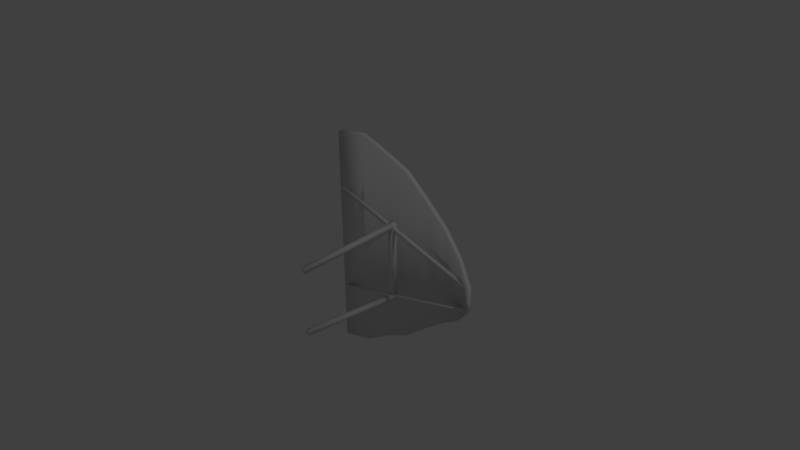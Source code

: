 # Source: Glider.blend  (saved by Blender 2.77.0; exported with 4.5.12 LTS)
import bpy
from mathutils import Matrix  # noqa: F401  (used for matrix-valued properties, if any)

bpy.ops.wm.read_factory_settings(use_empty=True)
scene = bpy.context.scene
scene.name = 'Scene'

# ---- collections
col_collection_1 = bpy.data.collections.new('Collection 1'); scene.collection.children.link(col_collection_1)

# ---- materials (node trees are filled in below, after node groups)
mat_material = bpy.data.materials.new('Material')
mat_material.alpha_threshold = 0.0
mat_material.use_transparent_shadow = False
mat_material.roughness = 0.5
mat_material.line_color = (0.0, 0.0, 0.0, 1.0)

# ---- material node trees

# ---- world
world_world = bpy.data.worlds.new('World'); scene.world = world_world
world_world.color = (0.05088, 0.05088, 0.05088)
world_world.use_sun_shadow = False
world_world.sun_shadow_jitter_overblur = 0.0
world_world.cycles.sampling_method = 'MANUAL'

# ---- cameras
cam_camera = bpy.data.cameras.new('Camera')
cam_camera.clip_end = 100.0
cam_camera.lens = 35.0
cam_camera.sensor_width = 32.0
cam_camera.sensor_height = 18.0
cam_camera.ortho_scale = 7.314
cam_camera.dof.focus_distance = 0.0
cam_camera.dof.aperture_fstop = 128.0

# ---- lights
light_lamp = bpy.data.lights.new('Lamp', 'POINT')
light_lamp.transmission_factor = 0.0
light_lamp.cutoff_distance = 30.0
light_lamp.energy = 100.0
light_lamp.shadow_buffer_clip_start = 1.001
light_lamp.shadow_soft_size = 0.1
light_lamp.shadow_maximum_resolution = 0.006
light_lamp.use_absolute_resolution = True

# ---- meshes
me_cube = bpy.data.meshes.new('Cube')
me_cube.from_pydata([(1.276, 2.012, -0.1913), (1.276, 2.012, 0.1392), (1.03, 2.119, 0.3953), (1.03, 2.119, -0.4473), (1.276, 2.089, -0.1913), (1.276, 2.089, 0.1392), (1.03, 2.187, 0.3953), (1.03, 2.187, -0.4473), (0.6905, 2.22, 0.6256), (0.6905, 2.22, -0.6776), (0.6905, 2.296, 0.6256), (0.6905, 2.296, -0.6776), (0.3305, 2.25, 0.8961), (0.3305, 2.25, -0.9482), (0.3305, 2.326, 0.8961), (0.3305, 2.326, -0.9482), (-0.0009416, 2.25, 1.157), (-0.0009414, 2.25, -1.209), (-0.0009418, 2.326, 1.157), (-0.0009416, 2.326, -1.209), (-0.3227, 2.233, 1.298), (-0.3227, 2.233, -1.35), (-0.3227, 2.309, 1.298), (-0.3227, 2.309, -1.35), (-0.6711, 2.156, 1.485), (-0.6711, 2.156, -1.537), (-0.6711, 2.232, 1.485), (-0.6711, 2.232, -1.537), (-0.9495, 2.029, 0.7309), (-0.9495, 2.072, 0.7309), (-0.9669, 2.029, 0.6921), (-0.9669, 2.072, 0.6921), (1.249, 2.029, 0.1404), (1.249, 2.072, 0.1404), (1.231, 2.029, 0.1016), (1.231, 2.072, 0.1016), (-0.9861, 2.039, 1.485), (-0.9861, 2.039, -1.537), (-0.9861, 2.116, 1.485), (-0.9861, 2.116, -1.537), (1.231, 2.072, -0.1504), (1.231, 2.029, -0.1504), (1.249, 2.072, -0.1892), (1.249, 2.029, -0.1892), (-0.9669, 2.072, -0.7409), (-0.9669, 2.029, -0.7409), (-0.9495, 2.072, -0.7797), (-0.9495, 2.029, -0.7797), (-0.05552, 2.01, 0.5335), (-0.05552, 2.084, 0.5335), (-0.05552, 2.01, -0.5487), (-0.05552, 2.084, -0.5487), (0.01831, 2.01, 0.5335), (0.01831, 2.084, 0.5335), (0.01831, 2.01, -0.5487), (0.01831, 2.084, -0.5487), (-0.03049, 0.6434, 0.4496), (-0.03049, 2.022, 0.5379), (-0.03049, 0.6434, 0.3886), (-0.03049, 2.022, 0.4769), (0.03049, 0.6434, 0.4496), (0.03049, 2.022, 0.5379), (0.03049, 0.6434, 0.3886), (0.03049, 2.022, 0.4769), (1.348, 1.924, -0.08008), (1.348, 1.924, 0.02804), (1.348, 2.0, -0.08008), (1.348, 2.0, 0.02804), (0.03049, 2.022, -0.4769), (0.03049, 0.6434, -0.3886), (0.03049, 2.022, -0.5379), (0.03049, 0.6434, -0.4496), (-0.03049, 2.022, -0.4769), (-0.03049, 0.6434, -0.3886), (-0.03049, 2.022, -0.5379), (-0.03049, 0.6434, -0.4496)], [], [(0, 1, 2, 3), (4, 7, 6, 5), (4, 5, 67, 66), (1, 5, 6, 2), (3, 2, 8, 9), (4, 0, 3, 7), (11, 9, 13, 15), (2, 6, 10, 8), (6, 7, 11, 10), (7, 3, 9, 11), (14, 15, 19, 18), (9, 8, 12, 13), (10, 11, 15, 14), (8, 10, 14, 12), (19, 17, 21, 23), (12, 14, 18, 16), (15, 13, 17, 19), (13, 12, 16, 17), (23, 21, 25, 27), (17, 16, 20, 21), (18, 19, 23, 22), (16, 18, 22, 20), (26, 27, 39, 38), (21, 20, 24, 25), (22, 23, 27, 26), (20, 22, 26, 24), (29, 31, 30, 28), (31, 35, 34, 30), (35, 33, 32, 34), (33, 29, 28, 32), (28, 30, 34, 32), (33, 35, 31, 29), (36, 38, 39, 37), (24, 26, 38, 36), (27, 25, 37, 39), (25, 24, 36, 37), (41, 43, 42, 40), (43, 47, 46, 42), (47, 45, 44, 46), (45, 41, 40, 44), (40, 42, 46, 44), (45, 47, 43, 41), (49, 51, 50, 48), (51, 55, 54, 50), (55, 53, 52, 54), (53, 49, 48, 52), (48, 50, 54, 52), (53, 55, 51, 49), (57, 59, 58, 56), (59, 63, 62, 58), (63, 61, 60, 62), (61, 57, 56, 60), (56, 58, 62, 60), (61, 63, 59, 57), (64, 66, 67, 65), (5, 1, 65, 67), (0, 4, 66, 64), (1, 0, 64, 65), (69, 71, 70, 68), (71, 75, 74, 70), (75, 73, 72, 74), (73, 69, 68, 72), (68, 70, 74, 72), (73, 75, 71, 69)])
me_cube.polygons.foreach_set('use_smooth', [True] * 64)
_uv = me_cube.uv_layers.new(name='UVMap')
_uv.uv.foreach_set('vector', [0.6767, 0.2821, 0.6767, 0.291, 0.6706, 0.2979, 0.6706, 0.2752, 0.5613, 0.2821, 0.5676, 0.2752, 0.5676, 0.2979, 0.5613, 0.291, 0.5731, 0.3273, 0.5731, 0.3362, 0.5708, 0.3332, 0.5708, 0.3303, 0.6844, 0.3105, 0.6824, 0.3105, 0.68, 0.3031, 0.6817, 0.3031, 0.6706, 0.2752, 0.6706, 0.2979, 0.662, 0.3041, 0.662, 0.269, 0.6824, 0.3105, 0.6844, 0.3105, 0.6817, 0.3179, 0.68, 0.3179, 0.6773, 0.3277, 0.6793, 0.3277, 0.6786, 0.3382, 0.6767, 0.3382, 0.6817, 0.3031, 0.68, 0.3031, 0.6773, 0.2933, 0.6793, 0.2933, 0.5676, 0.2979, 0.5676, 0.2752, 0.5763, 0.269, 0.5763, 0.3041, 0.68, 0.3179, 0.6817, 0.3179, 0.6793, 0.3277, 0.6773, 0.3277, 0.5855, 0.3114, 0.5855, 0.2617, 0.594, 0.2547, 0.594, 0.3184, 0.662, 0.269, 0.662, 0.3041, 0.6529, 0.3114, 0.6529, 0.2617, 0.5763, 0.3041, 0.5763, 0.269, 0.5855, 0.2617, 0.5855, 0.3114, 0.6793, 0.2933, 0.6773, 0.2933, 0.6767, 0.2828, 0.6786, 0.2828, 0.6768, 0.3479, 0.6787, 0.3478, 0.6793, 0.3569, 0.6773, 0.3569, 0.6786, 0.2828, 0.6767, 0.2828, 0.6768, 0.2731, 0.6787, 0.2732, 0.6767, 0.3382, 0.6786, 0.3382, 0.6787, 0.3478, 0.6768, 0.3479, 0.6529, 0.2617, 0.6529, 0.3114, 0.6445, 0.3184, 0.6445, 0.2547, 0.6773, 0.3569, 0.6793, 0.3569, 0.6813, 0.3667, 0.6794, 0.3668, 0.6445, 0.2547, 0.6445, 0.3184, 0.6362, 0.3222, 0.6362, 0.2509, 0.594, 0.3184, 0.594, 0.2547, 0.6022, 0.2509, 0.6022, 0.3222, 0.6787, 0.2732, 0.6768, 0.2731, 0.6773, 0.2641, 0.6793, 0.2641, 0.6111, 0.3273, 0.6111, 0.2458, 0.6191, 0.2458, 0.6191, 0.3273, 0.6362, 0.2509, 0.6362, 0.3222, 0.6273, 0.3273, 0.6273, 0.2458, 0.6022, 0.3222, 0.6022, 0.2509, 0.6111, 0.2458, 0.6111, 0.3273, 0.6793, 0.2641, 0.6773, 0.2641, 0.6794, 0.2542, 0.6813, 0.2543, 0.6007, 0.3273, 0.6016, 0.3273, 0.6016, 0.3284, 0.6007, 0.3284, 0.6896, 0.3029, 0.6896, 0.2458, 0.6907, 0.2458, 0.6907, 0.3029, 0.5977, 0.3273, 0.5987, 0.3273, 0.5987, 0.3284, 0.5977, 0.3284, 0.6896, 0.3065, 0.6896, 0.3671, 0.6885, 0.3671, 0.6885, 0.3065, 0.6874, 0.246, 0.6885, 0.2458, 0.6885, 0.3071, 0.6874, 0.3073, 0.6863, 0.3073, 0.6874, 0.3075, 0.6874, 0.3688, 0.6863, 0.3687, 0.6863, 0.3273, 0.6844, 0.3273, 0.6844, 0.2458, 0.6863, 0.2458, 0.6813, 0.2543, 0.6794, 0.2542, 0.6824, 0.2458, 0.6844, 0.2459, 0.6794, 0.3668, 0.6813, 0.3667, 0.6844, 0.3751, 0.6824, 0.3752, 0.6273, 0.2458, 0.6273, 0.3273, 0.6191, 0.3273, 0.6191, 0.2458, 0.5997, 0.3273, 0.6007, 0.3273, 0.6007, 0.3284, 0.5997, 0.3284, 0.6896, 0.2458, 0.6896, 0.3065, 0.6885, 0.3065, 0.6885, 0.2458, 0.5997, 0.3284, 0.5987, 0.3284, 0.5987, 0.3273, 0.5997, 0.3273, 0.6896, 0.36, 0.6896, 0.3029, 0.6907, 0.3029, 0.6907, 0.36, 0.6874, 0.3072, 0.6863, 0.3073, 0.6863, 0.246, 0.6874, 0.2458, 0.6874, 0.3073, 0.6885, 0.3074, 0.6885, 0.3687, 0.6874, 0.3685, 0.5632, 0.3564, 0.5632, 0.3273, 0.5651, 0.3273, 0.5651, 0.3564, 0.5896, 0.3293, 0.5877, 0.3293, 0.5877, 0.3273, 0.5896, 0.3273, 0.5632, 0.3273, 0.5632, 0.3564, 0.5613, 0.3564, 0.5613, 0.3273, 0.5915, 0.3293, 0.5896, 0.3293, 0.5896, 0.3273, 0.5915, 0.3273, 0.5689, 0.3273, 0.5689, 0.3564, 0.567, 0.3564, 0.567, 0.3273, 0.5651, 0.3564, 0.5651, 0.3273, 0.567, 0.3273, 0.567, 0.3564, 0.5793, 0.3503, 0.5777, 0.3501, 0.5777, 0.3273, 0.5793, 0.3274, 0.5824, 0.3273, 0.5839, 0.3273, 0.5839, 0.35, 0.5824, 0.35, 0.5762, 0.3274, 0.5777, 0.3273, 0.5777, 0.3501, 0.5762, 0.3503, 0.5808, 0.3273, 0.5824, 0.3273, 0.5824, 0.35, 0.5808, 0.35, 0.5961, 0.3273, 0.5961, 0.3289, 0.5946, 0.3289, 0.5946, 0.3273, 0.5915, 0.3273, 0.593, 0.3273, 0.593, 0.3289, 0.5915, 0.3289, 0.5689, 0.3303, 0.5708, 0.3303, 0.5708, 0.3332, 0.5689, 0.3332, 0.5731, 0.3362, 0.5711, 0.3362, 0.5689, 0.3332, 0.5708, 0.3332, 0.5711, 0.3273, 0.5731, 0.3273, 0.5708, 0.3303, 0.5689, 0.3303, 0.5855, 0.3362, 0.5855, 0.3273, 0.5877, 0.3303, 0.5877, 0.3332, 0.5746, 0.3273, 0.5762, 0.3274, 0.5762, 0.3503, 0.5746, 0.3501, 0.5855, 0.35, 0.5839, 0.35, 0.5839, 0.3273, 0.5855, 0.3273, 0.5746, 0.3501, 0.5731, 0.3503, 0.5731, 0.3274, 0.5746, 0.3273, 0.5793, 0.3273, 0.5808, 0.3273, 0.5808, 0.35, 0.5793, 0.35, 0.593, 0.3273, 0.5946, 0.3273, 0.5946, 0.3289, 0.593, 0.3289, 0.5977, 0.3273, 0.5977, 0.3289, 0.5961, 0.3289, 0.5961, 0.3273])
me_cube.materials.append(mat_material)
me_cube.use_remesh_preserve_volume = False
me_cube.use_remesh_preserve_attributes = False
me_cube.use_mirror_vertex_groups = False
me_cube.update()

# ---- objects
ob_cube = bpy.data.objects.new('Cube', me_cube)
ob_lamp = bpy.data.objects.new('Lamp', light_lamp)
ob_camera = bpy.data.objects.new('Camera', cam_camera)

# ---- transforms, parenting, visibility, modifiers, constraints
ob_cube.location = (0.3565, -2.023, 0.02387)
ob_cube.lock_rotations_4d = False
ob_cube.empty_display_type = 'ARROWS'
ob_cube.lineart.crease_threshold = 0.0
ob_lamp.location = (4.076, 1.005, 5.904)
ob_lamp.rotation_euler = (0.6503, 0.05522, 1.866)
ob_lamp.lock_rotations_4d = False
ob_lamp.empty_display_type = 'ARROWS'
ob_lamp.color = (0.0, 0.0, 0.0, 0.0)
ob_lamp.lineart.crease_threshold = 0.0
ob_camera.location = (7.481, -6.508, 5.344)
ob_camera.rotation_euler = (1.109, 0.01082, 0.8149)
ob_camera.lock_rotations_4d = False
ob_camera.empty_display_type = 'ARROWS'
ob_camera.color = (0.0, 0.0, 0.0, 0.0)
ob_camera.display_type = 'WIRE'
ob_camera.lineart.crease_threshold = 0.0

# ---- collection membership
col_collection_1.objects.link(ob_cube)
col_collection_1.objects.link(ob_lamp)
col_collection_1.objects.link(ob_camera)

# ---- scene / render settings (as saved in the file)
scene.camera = ob_camera
scene.frame_start = 1; scene.frame_end = 250; scene.frame_set(1)
scene.render.engine = 'BLENDER_EEVEE_NEXT'
scene.render.resolution_percentage = 50
scene.render.dither_intensity = 0.0
scene.cycles.use_denoising = False
scene.cycles.samples = 128
scene.cycles.sampling_pattern = 'TABULATED_SOBOL'
scene.cycles.light_sampling_threshold = 0.0
scene.cycles.use_adaptive_sampling = False
scene.cycles.use_light_tree = False
scene.cycles.blur_glossy = 0.0
scene.cycles.sample_clamp_indirect = 0.0
scene.view_settings.view_transform = 'Standard'
bpy.context.view_layer.update()
